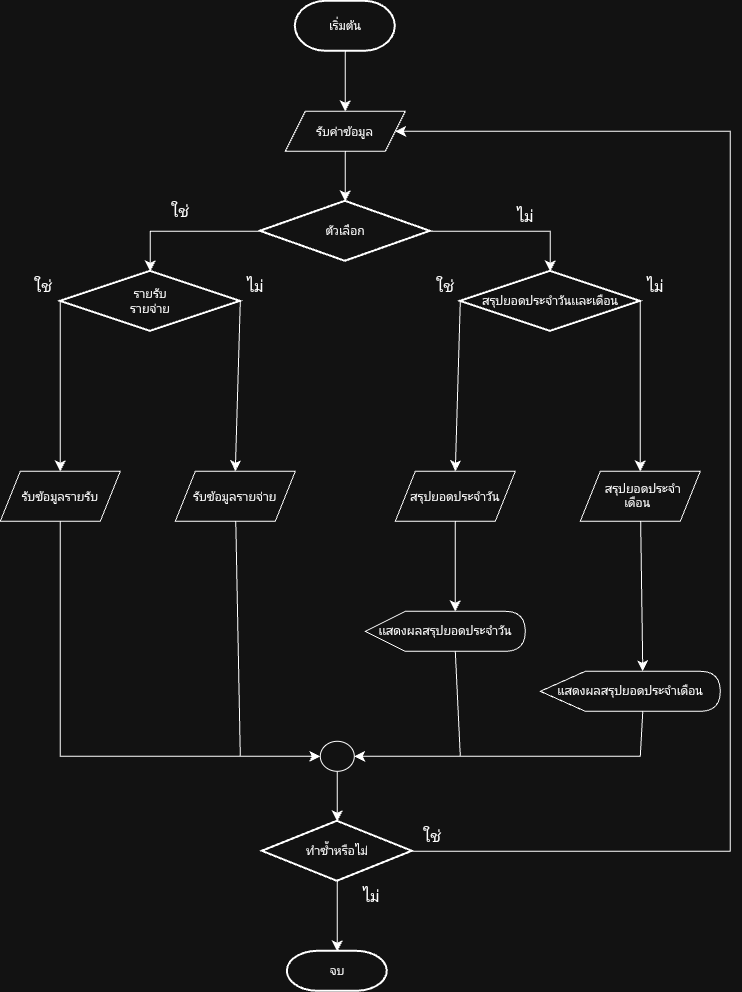

The diagram above was exported from draw.io. Its source (the exported page's mxGraphModel, read from the mxfile embedded in the PNG):
<mxGraphModel dx="435" dy="720" grid="1" gridSize="10" guides="1" tooltips="1" connect="1" arrows="1" fold="1" page="1" pageScale="1" pageWidth="827" pageHeight="1169" math="0" shadow="0">
  <root>
    <mxCell id="0" />
    <mxCell id="1" parent="0" />
    <mxCell id="VN9Le6Ob6pfrr4Y5WrGM-78" edge="1" parent="1" source="VN9Le6Ob6pfrr4Y5WrGM-50" style="edgeStyle=none;curved=1;rounded=0;orthogonalLoop=1;jettySize=auto;html=1;fontSize=12;startSize=8;endSize=8;" target="VN9Le6Ob6pfrr4Y5WrGM-77">
      <mxGeometry relative="1" as="geometry" />
    </mxCell>
    <mxCell id="VN9Le6Ob6pfrr4Y5WrGM-50" parent="1" style="verticalLabelPosition=bottom;verticalAlign=top;html=1;shape=mxgraph.flowchart.on-page_reference;" value="" vertex="1">
      <mxGeometry height="30" width="34" x="380" y="840" as="geometry" />
    </mxCell>
    <mxCell id="VN9Le6Ob6pfrr4Y5WrGM-72" edge="1" parent="1" source="VN9Le6Ob6pfrr4Y5WrGM-6" style="edgeStyle=none;curved=1;rounded=0;orthogonalLoop=1;jettySize=auto;html=1;entryX=0.5;entryY=0;entryDx=0;entryDy=0;fontSize=12;startSize=8;endSize=8;" target="VN9Le6Ob6pfrr4Y5WrGM-71">
      <mxGeometry relative="1" as="geometry" />
    </mxCell>
    <mxCell id="VN9Le6Ob6pfrr4Y5WrGM-6" parent="1" style="strokeWidth=2;html=1;shape=mxgraph.flowchart.terminator;whiteSpace=wrap;" value="เริ่มต้น" vertex="1">
      <mxGeometry height="50" width="100" x="355" y="100" as="geometry" />
    </mxCell>
    <mxCell id="VN9Le6Ob6pfrr4Y5WrGM-35" edge="1" parent="1" source="VN9Le6Ob6pfrr4Y5WrGM-9" style="edgeStyle=none;curved=1;rounded=0;orthogonalLoop=1;jettySize=auto;html=1;entryX=0.5;entryY=0;entryDx=0;entryDy=0;fontSize=12;startSize=8;endSize=8;exitX=0;exitY=0.5;exitDx=0;exitDy=0;exitPerimeter=0;" target="VN9Le6Ob6pfrr4Y5WrGM-29">
      <mxGeometry relative="1" as="geometry" />
    </mxCell>
    <mxCell id="VN9Le6Ob6pfrr4Y5WrGM-41" edge="1" parent="1" source="VN9Le6Ob6pfrr4Y5WrGM-9" style="edgeStyle=none;curved=1;rounded=0;orthogonalLoop=1;jettySize=auto;html=1;entryX=0.5;entryY=0;entryDx=0;entryDy=0;fontSize=12;startSize=8;endSize=8;exitX=1;exitY=0.5;exitDx=0;exitDy=0;exitPerimeter=0;" target="VN9Le6Ob6pfrr4Y5WrGM-31">
      <mxGeometry relative="1" as="geometry" />
    </mxCell>
    <mxCell id="VN9Le6Ob6pfrr4Y5WrGM-9" parent="1" style="strokeWidth=2;html=1;shape=mxgraph.flowchart.decision;whiteSpace=wrap;" value="สรุปยอดประจำวันเเละเดือน" vertex="1">
      <mxGeometry height="60" width="180" x="520" y="370" as="geometry" />
    </mxCell>
    <mxCell id="VN9Le6Ob6pfrr4Y5WrGM-33" edge="1" parent="1" source="VN9Le6Ob6pfrr4Y5WrGM-10" style="edgeStyle=none;curved=1;rounded=0;orthogonalLoop=1;jettySize=auto;html=1;fontSize=12;startSize=8;endSize=8;exitX=0;exitY=0.5;exitDx=0;exitDy=0;exitPerimeter=0;entryX=0.5;entryY=0;entryDx=0;entryDy=0;" target="VN9Le6Ob6pfrr4Y5WrGM-27">
      <mxGeometry relative="1" as="geometry">
        <mxPoint x="110" y="510" as="targetPoint" />
      </mxGeometry>
    </mxCell>
    <mxCell id="VN9Le6Ob6pfrr4Y5WrGM-34" edge="1" parent="1" source="VN9Le6Ob6pfrr4Y5WrGM-10" style="edgeStyle=none;curved=1;rounded=0;orthogonalLoop=1;jettySize=auto;html=1;entryX=0.5;entryY=0;entryDx=0;entryDy=0;fontSize=12;startSize=8;endSize=8;exitX=1;exitY=0.5;exitDx=0;exitDy=0;exitPerimeter=0;" target="VN9Le6Ob6pfrr4Y5WrGM-30">
      <mxGeometry relative="1" as="geometry" />
    </mxCell>
    <mxCell id="VN9Le6Ob6pfrr4Y5WrGM-10" parent="1" style="strokeWidth=2;html=1;shape=mxgraph.flowchart.decision;whiteSpace=wrap;" value="รายรับ&lt;div&gt;รายจ่าย&lt;/div&gt;" vertex="1">
      <mxGeometry height="60" width="180" x="120" y="370" as="geometry" />
    </mxCell>
    <mxCell id="VN9Le6Ob6pfrr4Y5WrGM-11" parent="1" style="strokeWidth=2;html=1;shape=mxgraph.flowchart.decision;whiteSpace=wrap;" value="ตัวเลือก" vertex="1">
      <mxGeometry height="60" width="170" x="320" y="300" as="geometry" />
    </mxCell>
    <mxCell id="VN9Le6Ob6pfrr4Y5WrGM-24" edge="1" parent="1" source="VN9Le6Ob6pfrr4Y5WrGM-11" style="edgeStyle=none;curved=0;rounded=0;orthogonalLoop=1;jettySize=auto;html=1;entryX=0.5;entryY=0;entryDx=0;entryDy=0;entryPerimeter=0;fontSize=12;startSize=8;endSize=8;" target="VN9Le6Ob6pfrr4Y5WrGM-9">
      <mxGeometry relative="1" as="geometry">
        <Array as="points">
          <mxPoint x="610" y="330" />
        </Array>
      </mxGeometry>
    </mxCell>
    <mxCell id="VN9Le6Ob6pfrr4Y5WrGM-60" edge="1" parent="1" source="VN9Le6Ob6pfrr4Y5WrGM-27" style="edgeStyle=none;curved=0;rounded=0;orthogonalLoop=1;jettySize=auto;html=1;fontSize=12;startSize=8;endSize=8;entryX=0;entryY=0.5;entryDx=0;entryDy=0;entryPerimeter=0;" target="VN9Le6Ob6pfrr4Y5WrGM-50">
      <mxGeometry relative="1" as="geometry">
        <Array as="points">
          <mxPoint x="120" y="855" />
        </Array>
        <mxPoint x="290" y="860" as="targetPoint" />
      </mxGeometry>
    </mxCell>
    <mxCell id="VN9Le6Ob6pfrr4Y5WrGM-27" parent="1" style="shape=parallelogram;perimeter=parallelogramPerimeter;whiteSpace=wrap;html=1;shapeInside=1;fixedSize=1;" value="&lt;div&gt;&lt;br&gt;&lt;/div&gt;&lt;div&gt;รับข้อมูลรายรับ&lt;/div&gt;" vertex="1">
      <mxGeometry height="50" width="120" x="60" y="570" as="geometry" />
    </mxCell>
    <mxCell id="VN9Le6Ob6pfrr4Y5WrGM-29" parent="1" style="shape=parallelogram;perimeter=parallelogramPerimeter;whiteSpace=wrap;html=1;shapeInside=1;fixedSize=1;" value="&lt;div&gt;&lt;br&gt;&lt;/div&gt;&lt;div&gt;สรุปยอดประจำวัน&lt;/div&gt;" vertex="1">
      <mxGeometry height="50" width="120" x="455" y="570" as="geometry" />
    </mxCell>
    <mxCell id="VN9Le6Ob6pfrr4Y5WrGM-30" parent="1" style="shape=parallelogram;perimeter=parallelogramPerimeter;whiteSpace=wrap;html=1;shapeInside=1;fixedSize=1;" value="&lt;div&gt;&lt;br&gt;&lt;/div&gt;&lt;div&gt;รับข้อมูลรายจ่าย&lt;/div&gt;" vertex="1">
      <mxGeometry height="50" width="120" x="235" y="570" as="geometry" />
    </mxCell>
    <mxCell id="VN9Le6Ob6pfrr4Y5WrGM-31" parent="1" style="shape=parallelogram;perimeter=parallelogramPerimeter;whiteSpace=wrap;html=1;shapeInside=1;fixedSize=1;" value="&lt;div&gt;&lt;br&gt;&lt;/div&gt;&lt;div&gt;สรุปยอดประจำเดือน&lt;/div&gt;" vertex="1">
      <mxGeometry height="50" width="120" x="640" y="570" as="geometry" />
    </mxCell>
    <mxCell id="VN9Le6Ob6pfrr4Y5WrGM-32" edge="1" parent="1" source="VN9Le6Ob6pfrr4Y5WrGM-11" style="edgeStyle=none;curved=0;rounded=0;orthogonalLoop=1;jettySize=auto;html=1;entryX=0.5;entryY=0;entryDx=0;entryDy=0;entryPerimeter=0;fontSize=12;startSize=8;endSize=8;" target="VN9Le6Ob6pfrr4Y5WrGM-10">
      <mxGeometry relative="1" as="geometry">
        <Array as="points">
          <mxPoint x="210" y="330" />
        </Array>
      </mxGeometry>
    </mxCell>
    <mxCell id="VN9Le6Ob6pfrr4Y5WrGM-56" edge="1" parent="1" source="VN9Le6Ob6pfrr4Y5WrGM-37" style="edgeStyle=none;curved=0;rounded=0;orthogonalLoop=1;jettySize=auto;html=1;fontSize=12;startSize=8;endSize=8;entryX=1;entryY=0.5;entryDx=0;entryDy=0;entryPerimeter=0;exitX=0;exitY=0;exitDx=90;exitDy=40;exitPerimeter=0;" target="VN9Le6Ob6pfrr4Y5WrGM-50">
      <mxGeometry relative="1" as="geometry">
        <Array as="points">
          <mxPoint x="520" y="855" />
        </Array>
        <mxPoint x="520" y="760" as="sourcePoint" />
        <mxPoint x="420" y="850" as="targetPoint" />
      </mxGeometry>
    </mxCell>
    <mxCell id="VN9Le6Ob6pfrr4Y5WrGM-37" parent="1" style="shape=display;whiteSpace=wrap;html=1;" value="&lt;div&gt;&lt;span style=&quot;background-color: transparent; color: light-dark(rgb(0, 0, 0), rgb(255, 255, 255));&quot;&gt;เเสดงผลสรุปยอดประจำวัน&lt;/span&gt;&lt;/div&gt;" vertex="1">
      <mxGeometry height="40" width="160" x="425" y="710" as="geometry" />
    </mxCell>
    <mxCell id="VN9Le6Ob6pfrr4Y5WrGM-61" edge="1" parent="1" source="VN9Le6Ob6pfrr4Y5WrGM-42" style="edgeStyle=none;curved=0;rounded=0;orthogonalLoop=1;jettySize=auto;html=1;fontSize=12;startSize=8;endSize=8;entryX=1;entryY=0.5;entryDx=0;entryDy=0;entryPerimeter=0;exitX=0;exitY=0;exitDx=102.5;exitDy=40;exitPerimeter=0;" target="VN9Le6Ob6pfrr4Y5WrGM-50">
      <mxGeometry relative="1" as="geometry">
        <Array as="points">
          <mxPoint x="700" y="855" />
        </Array>
        <mxPoint x="690" y="840" as="sourcePoint" />
        <mxPoint x="420" y="860" as="targetPoint" />
      </mxGeometry>
    </mxCell>
    <mxCell id="VN9Le6Ob6pfrr4Y5WrGM-42" parent="1" style="shape=display;whiteSpace=wrap;html=1;" value="เเสดงผลสรุปยอดประจำเดือน" vertex="1">
      <mxGeometry height="40" width="180" x="600" y="770" as="geometry" />
    </mxCell>
    <mxCell id="VN9Le6Ob6pfrr4Y5WrGM-44" edge="1" parent="1" source="VN9Le6Ob6pfrr4Y5WrGM-31" style="edgeStyle=none;curved=1;rounded=0;orthogonalLoop=1;jettySize=auto;html=1;fontSize=12;startSize=8;endSize=8;entryX=0;entryY=0;entryDx=102.5;entryDy=0;entryPerimeter=0;" target="VN9Le6Ob6pfrr4Y5WrGM-42">
      <mxGeometry relative="1" as="geometry">
        <mxPoint x="700" y="780" as="targetPoint" />
      </mxGeometry>
    </mxCell>
    <mxCell id="VN9Le6Ob6pfrr4Y5WrGM-46" edge="1" parent="1" source="VN9Le6Ob6pfrr4Y5WrGM-29" style="edgeStyle=none;curved=1;rounded=0;orthogonalLoop=1;jettySize=auto;html=1;entryX=0;entryY=0;entryDx=90;entryDy=0;entryPerimeter=0;fontSize=12;startSize=8;endSize=8;" target="VN9Le6Ob6pfrr4Y5WrGM-37">
      <mxGeometry relative="1" as="geometry" />
    </mxCell>
    <mxCell id="VN9Le6Ob6pfrr4Y5WrGM-63" edge="1" parent="1" source="VN9Le6Ob6pfrr4Y5WrGM-30" style="edgeStyle=none;curved=0;rounded=0;orthogonalLoop=1;jettySize=auto;html=1;entryX=0;entryY=0.5;entryDx=0;entryDy=0;entryPerimeter=0;fontSize=12;startSize=8;endSize=8;" target="VN9Le6Ob6pfrr4Y5WrGM-50">
      <mxGeometry relative="1" as="geometry">
        <Array as="points">
          <mxPoint x="300" y="855" />
        </Array>
      </mxGeometry>
    </mxCell>
    <mxCell id="VN9Le6Ob6pfrr4Y5WrGM-68" edge="1" parent="1" source="VN9Le6Ob6pfrr4Y5WrGM-77" style="edgeStyle=none;curved=0;rounded=0;orthogonalLoop=1;jettySize=auto;html=1;fontSize=12;startSize=8;endSize=8;entryX=1;entryY=0.5;entryDx=0;entryDy=0;exitX=1;exitY=0.5;exitDx=0;exitDy=0;exitPerimeter=0;" target="VN9Le6Ob6pfrr4Y5WrGM-71">
      <mxGeometry relative="1" as="geometry">
        <Array as="points">
          <mxPoint x="790" y="950" />
          <mxPoint x="790" y="230" />
        </Array>
        <mxPoint x="455" y="1070" as="sourcePoint" />
        <mxPoint x="460" y="120" as="targetPoint" />
      </mxGeometry>
    </mxCell>
    <mxCell id="VN9Le6Ob6pfrr4Y5WrGM-66" parent="1" style="strokeWidth=2;html=1;shape=mxgraph.flowchart.terminator;whiteSpace=wrap;" value="จบ" vertex="1">
      <mxGeometry height="40" width="100" x="347" y="1050" as="geometry" />
    </mxCell>
    <mxCell id="VN9Le6Ob6pfrr4Y5WrGM-71" parent="1" style="shape=parallelogram;perimeter=parallelogramPerimeter;whiteSpace=wrap;html=1;shapeInside=1;fixedSize=1;" value="&lt;div&gt;&lt;br&gt;&lt;/div&gt;&lt;div&gt;รับค่าข้อมูล&lt;/div&gt;" vertex="1">
      <mxGeometry height="40" width="120" x="345" y="210" as="geometry" />
    </mxCell>
    <mxCell id="VN9Le6Ob6pfrr4Y5WrGM-73" edge="1" parent="1" source="VN9Le6Ob6pfrr4Y5WrGM-71" style="edgeStyle=none;curved=1;rounded=0;orthogonalLoop=1;jettySize=auto;html=1;entryX=0.5;entryY=0;entryDx=0;entryDy=0;entryPerimeter=0;fontSize=12;startSize=8;endSize=8;" target="VN9Le6Ob6pfrr4Y5WrGM-11">
      <mxGeometry relative="1" as="geometry" />
    </mxCell>
    <mxCell id="VN9Le6Ob6pfrr4Y5WrGM-79" edge="1" parent="1" source="VN9Le6Ob6pfrr4Y5WrGM-77" style="edgeStyle=none;curved=1;rounded=0;orthogonalLoop=1;jettySize=auto;html=1;fontSize=12;startSize=8;endSize=8;" target="VN9Le6Ob6pfrr4Y5WrGM-66">
      <mxGeometry relative="1" as="geometry" />
    </mxCell>
    <mxCell id="VN9Le6Ob6pfrr4Y5WrGM-77" parent="1" style="strokeWidth=2;html=1;shape=mxgraph.flowchart.decision;whiteSpace=wrap;" value="ทำซ้ำหรือไม่" vertex="1">
      <mxGeometry height="60" width="150" x="322" y="920" as="geometry" />
    </mxCell>
    <mxCell id="VN9Le6Ob6pfrr4Y5WrGM-81" parent="1" style="text;html=1;whiteSpace=wrap;strokeColor=none;fillColor=none;align=center;verticalAlign=middle;rounded=0;fontSize=16;rotation=0;" value="ใช่" vertex="1">
      <mxGeometry height="40" width="60" x="210" y="290" as="geometry" />
    </mxCell>
    <mxCell id="VN9Le6Ob6pfrr4Y5WrGM-82" parent="1" style="text;html=1;whiteSpace=wrap;strokeColor=none;fillColor=none;align=center;verticalAlign=middle;rounded=0;fontSize=16;" value="ไม่" vertex="1">
      <mxGeometry height="30" width="50" x="560" y="300" as="geometry" />
    </mxCell>
    <mxCell id="VN9Le6Ob6pfrr4Y5WrGM-84" parent="1" style="text;html=1;whiteSpace=wrap;strokeColor=none;fillColor=none;align=center;verticalAlign=middle;rounded=0;fontSize=16;" value="ใช่" vertex="1">
      <mxGeometry height="30" width="34" x="86" y="370" as="geometry" />
    </mxCell>
    <mxCell id="VN9Le6Ob6pfrr4Y5WrGM-85" parent="1" style="text;html=1;whiteSpace=wrap;strokeColor=none;fillColor=none;align=center;verticalAlign=middle;rounded=0;fontSize=16;" value="ไม่" vertex="1">
      <mxGeometry height="30" width="30" x="300" y="370" as="geometry" />
    </mxCell>
    <mxCell id="VN9Le6Ob6pfrr4Y5WrGM-86" parent="1" style="text;html=1;whiteSpace=wrap;strokeColor=none;fillColor=none;align=center;verticalAlign=middle;rounded=0;fontSize=16;" value="ใช่" vertex="1">
      <mxGeometry height="30" width="30" x="490" y="370" as="geometry" />
    </mxCell>
    <mxCell id="VN9Le6Ob6pfrr4Y5WrGM-90" parent="1" style="text;html=1;whiteSpace=wrap;strokeColor=none;fillColor=none;align=center;verticalAlign=middle;rounded=0;fontSize=16;rotation=0;" value="ไม่" vertex="1">
      <mxGeometry height="30" width="30" x="700" y="370" as="geometry" />
    </mxCell>
    <mxCell id="VN9Le6Ob6pfrr4Y5WrGM-91" parent="1" style="text;html=1;whiteSpace=wrap;strokeColor=none;fillColor=none;align=center;verticalAlign=middle;rounded=0;fontSize=16;rotation=0;" value="ไม่" vertex="1">
      <mxGeometry height="30" width="32" x="415" y="980" as="geometry" />
    </mxCell>
    <mxCell id="VN9Le6Ob6pfrr4Y5WrGM-92" parent="1" style="text;html=1;whiteSpace=wrap;strokeColor=none;fillColor=none;align=center;verticalAlign=middle;rounded=0;fontSize=16;rotation=0;" value="ใช่" vertex="1">
      <mxGeometry height="30" width="40" x="472" y="920" as="geometry" />
    </mxCell>
  </root>
</mxGraphModel>